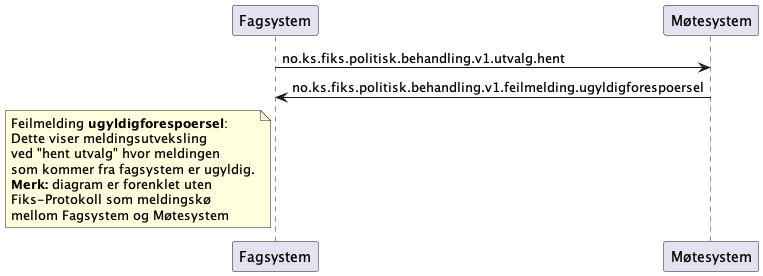

The diagram above was rendered by PlantUML. Its source (embedded in the PNG):
@startuml
participant Fagsystem as "Fagsystem"
participant Møtesystem as "Møtesystem"

Fagsystem -> Møtesystem : no.ks.fiks.politisk.behandling.v1.utvalg.hent
Fagsystem <- Møtesystem : no.ks.fiks.politisk.behandling.v1.feilmelding.ugyldigforespoersel

note left of Fagsystem
Feilmelding **ugyldigforespoersel**:
Dette viser meldingsutveksling
ved "hent utvalg" hvor meldingen
som kommer fra fagsystem er ugyldig.
**Merk:** diagram er forenklet uten
Fiks-Protokoll som meldingskø
mellom Fagsystem og Møtesystem
end note

@enduml